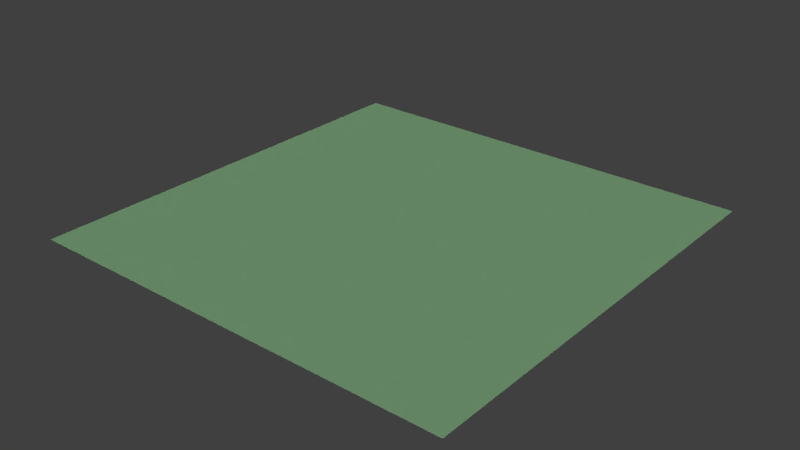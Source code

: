 # Source: plane.blend  (saved by Blender 2.79.7; exported with 4.5.12 LTS)
import bpy
from mathutils import Matrix  # noqa: F401  (used for matrix-valued properties, if any)

bpy.ops.wm.read_factory_settings(use_empty=True)
scene = bpy.context.scene
scene.name = 'plane'

# ---- collections
col_collection_1 = bpy.data.collections.new('Collection 1'); scene.collection.children.link(col_collection_1)
col_skysphere = bpy.data.collections.new('skysphere')  # instanced only; not linked into the scene
col_spawnmarker = bpy.data.collections.new('spawnmarker')  # instanced only; not linked into the scene

# ---- materials (node trees are filled in below, after node groups)
mat_material_001 = bpy.data.materials.new('Material.001')
mat_material_001.alpha_threshold = 0.0
mat_material_001.use_transparent_shadow = False
mat_material_001.diffuse_color = (0.5348, 1.0, 0.5307, 1.0)
mat_material_001.specular_color = (0.0, 1.0, 0.01616)
mat_material_001.roughness = 0.5
mat_material_001.specular_intensity = 0.0

# ---- material node trees

# ---- world
world_world = bpy.data.worlds.new('World'); scene.world = world_world
world_world.color = (0.05088, 0.05088, 0.05088)
world_world.use_sun_shadow = False
world_world.sun_shadow_jitter_overblur = 0.0

# ---- lights
light_sun = bpy.data.lights.new('Sun', 'SUN')
light_sun.transmission_factor = 0.0
light_sun.angle = 0.1993
light_sun.energy = 1.11
light_sun.shadow_buffer_clip_start = 0.5
light_sun.shadow_soft_size = 0.1
light_sun.shadow_cascade_max_distance = 1000.0
light_point = bpy.data.lights.new('Point', 'POINT')
light_point.transmission_factor = 0.0
light_point.energy = 1000.0
light_point.shadow_buffer_clip_start = 0.5
light_point.shadow_soft_size = 0.1
light_point.shadow_maximum_resolution = 0.006
light_point.use_absolute_resolution = True

# ---- meshes
me_plane_001 = bpy.data.meshes.new('Plane.001')
me_plane_001.from_pydata([(-3.995e+04, -3.945e+04, -2.917e-05), (3.931e+04, -3.945e+04, -2.917e-05), (-3.995e+04, 3.981e+04, -2.917e-05), (3.931e+04, 3.981e+04, -2.917e-05)], [], [(0, 1, 3, 2)])
_uv = me_plane_001.uv_layers.new(name='UVMap')
_uv.uv.foreach_set('vector', [55.11, 55.11, -54.11, 55.11, -54.11, -54.11, 55.11, -54.11])
me_plane_001.use_remesh_preserve_volume = False
me_plane_001.use_remesh_preserve_attributes = False
me_plane_001.use_mirror_vertex_groups = False
me_plane_001.update()
me_plane = bpy.data.meshes.new('Plane')
me_plane.from_pydata([(-3.995e+04, -3.945e+04, -3.42e-06), (3.931e+04, -3.945e+04, -3.42e-06), (-3.995e+04, 3.981e+04, -3.42e-06), (3.931e+04, 3.981e+04, -3.42e-06)], [], [(0, 1, 3, 2)])
_uv = me_plane.uv_layers.new(name='UVMap')
_uv.uv.foreach_set('vector', [-955.4, -955.4, 956.4, -955.4, 956.4, 956.4, -955.4, 956.4])
me_plane.materials.append(mat_material_001)
me_plane.use_remesh_preserve_volume = False
me_plane.use_remesh_preserve_attributes = False
me_plane.use_mirror_vertex_groups = False
me_plane.update()

# ---- objects
ob_sun = bpy.data.objects.new('Sun', light_sun)
ob_point_004 = bpy.data.objects.new('Point.004', light_point)
ob_point_003 = bpy.data.objects.new('Point.003', light_point)
ob_point_002 = bpy.data.objects.new('Point.002', light_point)
ob_point_001 = bpy.data.objects.new('Point.001', light_point)
ob_point = bpy.data.objects.new('Point', light_point)
ob_spawn_points = bpy.data.objects.new('spawn_points', None)
ob_fz_skysphere = bpy.data.objects.new('fz_skysphere', None)
ob_fz_collision = bpy.data.objects.new('fz_collision', None)
ob_plane_collider = bpy.data.objects.new('plane_collider', me_plane_001)
ob_fz_terrain = bpy.data.objects.new('fz_terrain', me_plane)
ob_fz_spawn_point_0 = bpy.data.objects.new('fz_spawn_point:0', None)
ob_fz_spawn_point_1 = bpy.data.objects.new('fz_spawn_point:1', None)
ob_fz_spawn_point_2 = bpy.data.objects.new('fz_spawn_point:2', None)
ob_fz_spawn_point_3 = bpy.data.objects.new('fz_spawn_point:3', None)
ob_fz_spawn_point_4 = bpy.data.objects.new('fz_spawn_point:4', None)
ob_fz_spawn_point_5 = bpy.data.objects.new('fz_spawn_point:5', None)
ob_fz_spawn_point_6 = bpy.data.objects.new('fz_spawn_point:6', None)
ob_fz_spawn_point_7 = bpy.data.objects.new('fz_spawn_point:7', None)

# ---- transforms, parenting, visibility, modifiers, constraints
ob_sun.location = (-120.4, -9.423, 162.7)
ob_sun.rotation_euler = (-0.2818, -1.007, 0.5458)
ob_sun.lineart.crease_threshold = 0.0
ob_point_004.location = (44.09, -155.4, 42.36)
ob_point_004.scale = (4.676, 4.676, 4.676)
ob_point_004.lineart.crease_threshold = 0.0
ob_point_003.location = (441.1, 402.3, 77.63)
ob_point_003.scale = (4.676, 4.676, 4.676)
ob_point_003.lineart.crease_threshold = 0.0
ob_point_002.location = (-439.9, -287.1, 63.66)
ob_point_002.scale = (4.676, 4.676, 4.676)
ob_point_002.lineart.crease_threshold = 0.0
ob_point_001.location = (458.0, -311.4, 89.02)
ob_point_001.scale = (4.676, 4.676, 4.676)
ob_point_001.lineart.crease_threshold = 0.0
ob_point.location = (-434.1, 313.1, 80.67)
ob_point.scale = (4.676, 4.676, 4.676)
ob_point.lineart.crease_threshold = 0.0
ob_spawn_points.location = (0.0, 0.0, 0.0)
ob_spawn_points.lineart.crease_threshold = 0.0
ob_fz_skysphere.location = (0.0, 0.0, 0.0)
ob_fz_skysphere.show_instancer_for_render = False
ob_fz_skysphere.instance_type = 'COLLECTION'
ob_fz_skysphere.lineart.crease_threshold = 0.0
ob_fz_collision.location = (0.0, 0.0, 0.0)
ob_fz_collision.lineart.crease_threshold = 0.0
ob_plane_collider.parent = ob_fz_collision
ob_plane_collider.location = (0.0, 0.0, 0.0)
ob_plane_collider.lineart.crease_threshold = 0.0
ob_fz_terrain.location = (0.0, 0.0, 0.0)
ob_fz_terrain.lineart.crease_threshold = 0.0
ob_fz_spawn_point_0.parent = ob_spawn_points
ob_fz_spawn_point_0.location = (2.328, 13.47, 1.459e-05)
ob_fz_spawn_point_0.show_instancer_for_render = False
ob_fz_spawn_point_0.instance_type = 'COLLECTION'
ob_fz_spawn_point_0.lineart.crease_threshold = 0.0
ob_fz_spawn_point_1.parent = ob_spawn_points
ob_fz_spawn_point_1.location = (11.33, 13.47, 1.459e-05)
ob_fz_spawn_point_1.show_instancer_for_render = False
ob_fz_spawn_point_1.instance_type = 'COLLECTION'
ob_fz_spawn_point_1.lineart.crease_threshold = 0.0
ob_fz_spawn_point_2.parent = ob_spawn_points
ob_fz_spawn_point_2.location = (20.33, 13.47, 1.459e-05)
ob_fz_spawn_point_2.show_instancer_for_render = False
ob_fz_spawn_point_2.instance_type = 'COLLECTION'
ob_fz_spawn_point_2.lineart.crease_threshold = 0.0
ob_fz_spawn_point_3.parent = ob_spawn_points
ob_fz_spawn_point_3.location = (-6.672, 13.47, 1.459e-05)
ob_fz_spawn_point_3.show_instancer_for_render = False
ob_fz_spawn_point_3.instance_type = 'COLLECTION'
ob_fz_spawn_point_3.lineart.crease_threshold = 0.0
ob_fz_spawn_point_4.parent = ob_spawn_points
ob_fz_spawn_point_4.location = (-6.672, 2.468, 1.459e-05)
ob_fz_spawn_point_4.rotation_euler = (0.0, -0.0, -3.142)
ob_fz_spawn_point_4.show_instancer_for_render = False
ob_fz_spawn_point_4.instance_type = 'COLLECTION'
ob_fz_spawn_point_4.lineart.crease_threshold = 0.0
ob_fz_spawn_point_5.parent = ob_spawn_points
ob_fz_spawn_point_5.location = (2.328, 2.468, 1.459e-05)
ob_fz_spawn_point_5.rotation_euler = (0.0, -0.0, -3.142)
ob_fz_spawn_point_5.show_instancer_for_render = False
ob_fz_spawn_point_5.instance_type = 'COLLECTION'
ob_fz_spawn_point_5.lineart.crease_threshold = 0.0
ob_fz_spawn_point_6.parent = ob_spawn_points
ob_fz_spawn_point_6.location = (11.33, 2.468, 1.459e-05)
ob_fz_spawn_point_6.rotation_euler = (0.0, -0.0, -3.142)
ob_fz_spawn_point_6.show_instancer_for_render = False
ob_fz_spawn_point_6.instance_type = 'COLLECTION'
ob_fz_spawn_point_6.lineart.crease_threshold = 0.0
ob_fz_spawn_point_7.parent = ob_spawn_points
ob_fz_spawn_point_7.location = (20.33, 2.468, 1.459e-05)
ob_fz_spawn_point_7.rotation_euler = (0.0, -0.0, -3.142)
ob_fz_spawn_point_7.show_instancer_for_render = False
ob_fz_spawn_point_7.instance_type = 'COLLECTION'
ob_fz_spawn_point_7.lineart.crease_threshold = 0.0
ob_fz_skysphere.instance_collection = col_skysphere
ob_fz_spawn_point_0.instance_collection = col_spawnmarker
ob_fz_spawn_point_1.instance_collection = col_spawnmarker
ob_fz_spawn_point_2.instance_collection = col_spawnmarker
ob_fz_spawn_point_3.instance_collection = col_spawnmarker
ob_fz_spawn_point_4.instance_collection = col_spawnmarker
ob_fz_spawn_point_5.instance_collection = col_spawnmarker
ob_fz_spawn_point_6.instance_collection = col_spawnmarker
ob_fz_spawn_point_7.instance_collection = col_spawnmarker

# ---- collection membership
col_collection_1.objects.link(ob_sun)
col_collection_1.objects.link(ob_point_004)
col_collection_1.objects.link(ob_point_003)
col_collection_1.objects.link(ob_point_002)
col_collection_1.objects.link(ob_point_001)
col_collection_1.objects.link(ob_point)
col_collection_1.objects.link(ob_spawn_points)
col_collection_1.objects.link(ob_fz_skysphere)
col_collection_1.objects.link(ob_fz_collision)
col_collection_1.objects.link(ob_plane_collider)
col_collection_1.objects.link(ob_fz_terrain)
col_collection_1.objects.link(ob_fz_spawn_point_0)
col_collection_1.objects.link(ob_fz_spawn_point_1)
col_collection_1.objects.link(ob_fz_spawn_point_2)
col_collection_1.objects.link(ob_fz_spawn_point_3)
col_collection_1.objects.link(ob_fz_spawn_point_4)
col_collection_1.objects.link(ob_fz_spawn_point_5)
col_collection_1.objects.link(ob_fz_spawn_point_6)
col_collection_1.objects.link(ob_fz_spawn_point_7)

# ---- scene / render settings (as saved in the file)
scene.frame_start = 1; scene.frame_end = 250; scene.frame_set(1)
scene.render.engine = 'BLENDER_EEVEE_NEXT'
scene.render.resolution_percentage = 50
scene.render.dither_intensity = 0.0
scene.cycles.use_denoising = False
scene.cycles.samples = 128
scene.cycles.sampling_pattern = 'TABULATED_SOBOL'
scene.cycles.use_adaptive_sampling = False
scene.cycles.use_light_tree = False
scene.view_settings.view_transform = 'Standard'
bpy.context.view_layer.update()

# ---- added for rendering (the .blend has no active camera): camera
cam_auto = bpy.data.cameras.new('AutoCamera')
cam_auto.lens = 50.0
cam_auto.sensor_width = 36.0
cam_auto.clip_end = 1.81995e+06
ob_auto_camera = bpy.data.objects.new('AutoCamera', cam_auto)
scene.collection.objects.link(ob_auto_camera)
ob_auto_camera.location = (103379.0, -124263.0, 82961.0)
ob_auto_camera.rotation_euler = (1.09748, -7.21219e-08, 0.694738)
scene.camera = ob_auto_camera
bpy.context.view_layer.update()
